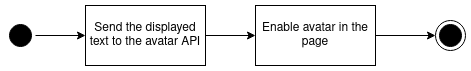

The diagram above was exported from draw.io. Its source (the exported page's mxGraphModel, read from the mxfile embedded in the PNG):
<mxGraphModel dx="1422" dy="831" grid="1" gridSize="10" guides="1" tooltips="1" connect="1" arrows="1" fold="1" page="1" pageScale="1" pageWidth="827" pageHeight="1169" math="0" shadow="0">
  <root>
    <mxCell id="0" />
    <mxCell id="1" parent="0" />
    <mxCell id="AMlS2g_t6ujpc_HYmnPD-1" value="" style="ellipse;html=1;shape=endState;fillColor=#000000;strokeColor=#000000;" parent="1" vertex="1">
      <mxGeometry x="570" y="145" width="30" height="30" as="geometry" />
    </mxCell>
    <mxCell id="AMlS2g_t6ujpc_HYmnPD-4" value="" style="edgeStyle=orthogonalEdgeStyle;rounded=0;orthogonalLoop=1;jettySize=auto;html=1;" parent="1" source="AMlS2g_t6ujpc_HYmnPD-2" target="AMlS2g_t6ujpc_HYmnPD-5" edge="1">
      <mxGeometry relative="1" as="geometry">
        <mxPoint x="255" y="140" as="targetPoint" />
      </mxGeometry>
    </mxCell>
    <mxCell id="AMlS2g_t6ujpc_HYmnPD-2" value="" style="ellipse;html=1;shape=startState;fillColor=#000000;strokeColor=#000000;" parent="1" vertex="1">
      <mxGeometry x="140" y="145" width="30" height="30" as="geometry" />
    </mxCell>
    <mxCell id="AMlS2g_t6ujpc_HYmnPD-7" value="" style="edgeStyle=orthogonalEdgeStyle;rounded=0;orthogonalLoop=1;jettySize=auto;html=1;" parent="1" source="AMlS2g_t6ujpc_HYmnPD-5" target="AMlS2g_t6ujpc_HYmnPD-6" edge="1">
      <mxGeometry relative="1" as="geometry" />
    </mxCell>
    <mxCell id="AMlS2g_t6ujpc_HYmnPD-5" value="Send the displayed text to the avatar API" style="rounded=0;whiteSpace=wrap;html=1;" parent="1" vertex="1">
      <mxGeometry x="220" y="130" width="120" height="60" as="geometry" />
    </mxCell>
    <mxCell id="AMlS2g_t6ujpc_HYmnPD-9" value="" style="edgeStyle=orthogonalEdgeStyle;rounded=0;orthogonalLoop=1;jettySize=auto;html=1;" parent="1" source="AMlS2g_t6ujpc_HYmnPD-6" target="AMlS2g_t6ujpc_HYmnPD-1" edge="1">
      <mxGeometry relative="1" as="geometry">
        <mxPoint x="255" y="420" as="targetPoint" />
      </mxGeometry>
    </mxCell>
    <mxCell id="AMlS2g_t6ujpc_HYmnPD-6" value="Enable avatar in the page" style="rounded=0;whiteSpace=wrap;html=1;" parent="1" vertex="1">
      <mxGeometry x="390" y="130" width="120" height="60" as="geometry" />
    </mxCell>
  </root>
</mxGraphModel>